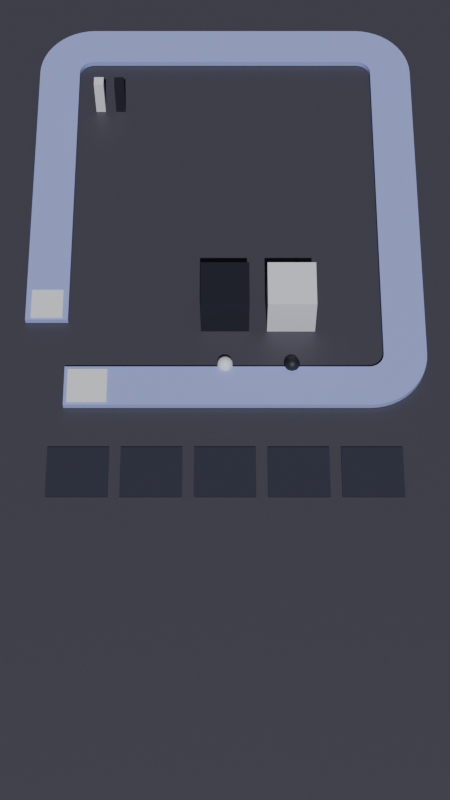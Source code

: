 # Source: scene.blend  (saved by Blender 5.2.45; exported with 4.5.12 LTS)
import bpy
from mathutils import Matrix  # noqa: F401  (used for matrix-valued properties, if any)

bpy.ops.wm.read_factory_settings(use_empty=True)
scene = bpy.context.scene
scene.name = 'Scene'

# ---- collections
col_gameplay = bpy.data.collections.new('Gameplay'); scene.collection.children.link(col_gameplay)
col_grid = bpy.data.collections.new('Grid'); col_gameplay.children.link(col_grid)
col_rail = bpy.data.collections.new('Rail'); col_gameplay.children.link(col_rail)
col_pigs = bpy.data.collections.new('Pigs'); col_gameplay.children.link(col_pigs)
col_gameplayanchors = bpy.data.collections.new('GameplayAnchors'); col_gameplay.children.link(col_gameplayanchors)
col_camera = bpy.data.collections.new('Camera'); col_gameplay.children.link(col_camera)
col_lighting = bpy.data.collections.new('Lighting'); col_gameplay.children.link(col_lighting)
col_ground = bpy.data.collections.new('Ground'); col_gameplay.children.link(col_ground)
col_slots = bpy.data.collections.new('Slots'); col_gameplay.children.link(col_slots)

# ---- materials (node trees are filled in below, after node groups)
mat_light = bpy.data.materials.new('Light')
mat_light.diffuse_color = (0.896, 0.914, 1.0, 1.0)
mat_dark = bpy.data.materials.new('Dark')
mat_dark.diffuse_color = (0.017, 0.019, 0.033, 1.0)
mat_rail = bpy.data.materials.new('Rail')
mat_rail.diffuse_color = (0.402, 0.471, 0.953, 1.0)
mat_railwhite = bpy.data.materials.new('RailWhite')
mat_railwhite.diffuse_color = (0.914, 0.945, 1.0, 1.0)
mat_ground = bpy.data.materials.new('Ground')
mat_ground.alpha_threshold = 0.0
mat_ground.use_backface_culling_lightprobe_volume = False
mat_ground.roughness = 0.5
mat_ground.line_color = (0.0, 0.0, 0.0, 1.0)
mat_slot = bpy.data.materials.new('Slot')
mat_slot.diffuse_color = (0.036, 0.038, 0.066, 1.0)

# ---- material node trees
mat_light.use_nodes = True; mat_light.node_tree.nodes.clear()
_N = mat_light.node_tree.nodes; _L = mat_light.node_tree.links
n0 = _N.new('ShaderNodeBsdfPrincipled'); n0.name = 'Principled BSDF'; n0.location = (-200, 100)
n0.inputs[0].default_value = (0.896, 0.914, 1.0, 1.0)
n0.inputs[2].default_value = 0.55
n0.inputs[10].default_value = 0.005
n1 = _N.new('ShaderNodeOutputMaterial'); n1.name = 'Material Output'; n1.location = (200, 100)
_L.new(n0.outputs[0], n1.inputs[0])
n1.is_active_output = True
mat_dark.use_nodes = True; mat_dark.node_tree.nodes.clear()
_N = mat_dark.node_tree.nodes; _L = mat_dark.node_tree.links
n0 = _N.new('ShaderNodeBsdfPrincipled'); n0.name = 'Principled BSDF'; n0.location = (-200, 100)
n0.inputs[0].default_value = (0.017, 0.019, 0.033, 1.0)
n0.inputs[2].default_value = 0.55
n0.inputs[10].default_value = 0.005
n1 = _N.new('ShaderNodeOutputMaterial'); n1.name = 'Material Output'; n1.location = (200, 100)
_L.new(n0.outputs[0], n1.inputs[0])
n1.is_active_output = True
mat_rail.use_nodes = True; mat_rail.node_tree.nodes.clear()
_N = mat_rail.node_tree.nodes; _L = mat_rail.node_tree.links
n0 = _N.new('ShaderNodeBsdfPrincipled'); n0.name = 'Principled BSDF'; n0.location = (-200, 100)
n0.inputs[0].default_value = (0.402, 0.471, 0.953, 1.0)
n0.inputs[2].default_value = 0.55
n0.inputs[10].default_value = 0.005
n1 = _N.new('ShaderNodeOutputMaterial'); n1.name = 'Material Output'; n1.location = (200, 100)
_L.new(n0.outputs[0], n1.inputs[0])
n1.is_active_output = True
mat_railwhite.use_nodes = True; mat_railwhite.node_tree.nodes.clear()
_N = mat_railwhite.node_tree.nodes; _L = mat_railwhite.node_tree.links
n0 = _N.new('ShaderNodeBsdfPrincipled'); n0.name = 'Principled BSDF'; n0.location = (-200, 100)
n0.inputs[0].default_value = (0.914, 0.945, 1.0, 1.0)
n0.inputs[2].default_value = 0.55
n0.inputs[10].default_value = 0.005
n1 = _N.new('ShaderNodeOutputMaterial'); n1.name = 'Material Output'; n1.location = (200, 100)
_L.new(n0.outputs[0], n1.inputs[0])
n1.is_active_output = True
mat_ground.use_nodes = True; mat_ground.node_tree.nodes.clear()
_N = mat_ground.node_tree.nodes; _L = mat_ground.node_tree.links
n0 = _N.new('ShaderNodeOutputMaterial'); n0.name = 'Material Output'; n0.location = (200, 100)
n1 = _N.new('ShaderNodeBsdfPrincipled'); n1.name = 'Principled BSDF'; n1.location = (-200, 100)
n1.inputs[0].default_value = (0.07135, 0.07001, 0.09565, 1.0)
n1.inputs[10].default_value = 0.005
_L.new(n1.outputs[0], n0.inputs[0])
n0.is_active_output = True
mat_slot.use_nodes = True; mat_slot.node_tree.nodes.clear()
_N = mat_slot.node_tree.nodes; _L = mat_slot.node_tree.links
n0 = _N.new('ShaderNodeBsdfPrincipled'); n0.name = 'Principled BSDF'; n0.location = (-200, 100)
n0.inputs[0].default_value = (0.036, 0.038, 0.066, 1.0)
n0.inputs[2].default_value = 0.55
n0.inputs[10].default_value = 0.005
n1 = _N.new('ShaderNodeOutputMaterial'); n1.name = 'Material Output'; n1.location = (200, 100)
_L.new(n0.outputs[0], n1.inputs[0])
n1.is_active_output = True

# ---- world
world_world = bpy.data.worlds.new('World'); scene.world = world_world
world_world.use_nodes = True; world_world.node_tree.nodes.clear()
_N = world_world.node_tree.nodes; _L = world_world.node_tree.links
n0 = _N.new('ShaderNodeOutputWorld'); n0.name = 'World Output'; n0.location = (200, 100)
n1 = _N.new('ShaderNodeBackground'); n1.name = 'Background'; n1.location = (-200, 100)
n1.inputs[0].default_value = (0.05088, 0.05088, 0.05088, 1.0)
_L.new(n1.outputs[0], n0.inputs[0])
n0.is_active_output = True
world_world.color = (0.05088, 0.05088, 0.05088)
world_world.sun_shadow_jitter_overblur = 0.0

# ---- cameras
cam_camera_001 = bpy.data.cameras.new('Camera.001')
cam_camera_001.passepartout_alpha = 1.0
cam_camera_001.lens = 80.0
cam_camera_001.ortho_scale = 23.4

# ---- lights
light_keylight = bpy.data.lights.new('KeyLight', 'SUN')
light_keylight.energy = 2.65

# ---- meshes
me_grid_box = bpy.data.meshes.new('Grid_Box')
me_grid_box.from_pydata([(-0.15, -0.15, 0.0), (0.15, -0.15, 0.0), (0.15, 0.15, 0.0), (-0.15, 0.15, 0.0), (-0.15, -0.15, 1.402), (0.15, -0.15, 1.402), (0.15, 0.15, 1.402), (-0.15, 0.15, 1.402)], [], [(3, 2, 1, 0), (4, 5, 6, 7), (0, 1, 5, 4), (1, 2, 6, 5), (2, 3, 7, 6), (3, 0, 4, 7)])
me_grid_box.materials.append(mat_light)
me_grid_box.update()
me_rail_start_mesh = bpy.data.meshes.new('Rail_Start_Mesh')
me_rail_start_mesh.from_pydata([(-0.59, -0.5437, 0.0), (0.59, -0.5437, 0.0), (0.59, 0.5437, 0.0), (-0.59, 0.5437, 0.0), (-0.59, -0.5437, 0.2736), (0.59, -0.5437, 0.2736), (0.59, 0.5437, 0.2736), (-0.59, 0.5437, 0.2736)], [], [(3, 2, 1, 0), (4, 5, 6, 7), (0, 1, 5, 4), (1, 2, 6, 5), (2, 3, 7, 6), (3, 0, 4, 7)])
me_rail_start_mesh.materials.append(mat_railwhite)
me_rail_start_mesh.update()
me_rail_end_mesh = bpy.data.meshes.new('Rail_End_Mesh')
me_rail_end_mesh.from_pydata([(-0.4803, -0.5707, 0.0), (0.4803, -0.5707, 0.0), (0.4803, 0.3941, 0.0), (-0.4803, 0.3941, 0.0), (-0.4803, -0.5707, 0.2736), (0.4803, -0.5707, 0.2736), (0.4803, 0.3941, 0.2736), (-0.4803, 0.3941, 0.2736)], [], [(3, 2, 1, 0), (4, 5, 6, 7), (0, 1, 5, 4), (1, 2, 6, 5), (2, 3, 7, 6), (3, 0, 4, 7)])
me_rail_end_mesh.materials.append(mat_railwhite)
me_rail_end_mesh.update()
me_pig_mesh = bpy.data.meshes.new('Pig_Mesh')
me_pig_mesh.from_pydata([(-0.7278, -0.7328, 1.192e-07), (0.7278, -0.7328, 1.192e-07), (0.7278, 0.7328, 1.192e-07), (-0.7278, 0.7328, 1.192e-07), (-0.7278, -0.7328, 1.583), (0.7278, -0.7328, 1.583), (0.7278, 0.7328, 1.583), (-0.7278, 0.7328, 1.583)], [], [(3, 2, 1, 0), (4, 5, 6, 7), (0, 1, 5, 4), (1, 2, 6, 5), (2, 3, 7, 6), (3, 0, 4, 7)])
me_pig_mesh.materials.append(mat_light)
me_pig_mesh.update()
me_bullet_mesh = bpy.data.meshes.new('Bullet_Mesh')
me_bullet_mesh.from_pydata([(0.0, 0.0, -0.24), (0.1737, -0.1262, -0.1073), (-0.06633, -0.2042, -0.1073), (-0.2147, 0.0, -0.1073), (-0.06633, 0.2042, -0.1073), (0.1737, 0.1262, -0.1073), (0.06633, -0.2042, 0.1073), (-0.1737, -0.1262, 0.1073), (-0.1737, 0.1262, 0.1073), (0.06633, 0.2042, 0.1073), (0.2147, 0.0, 0.1073), (0.0, 0.0, 0.24), (-0.03899, -0.12, -0.2042), (0.1021, -0.07416, -0.2042), (0.06309, -0.1942, -0.1262), (0.2042, 0.0, -0.1262), (0.1021, 0.07416, -0.2042), (-0.1262, 0.0, -0.2042), (-0.1652, -0.12, -0.1262), (-0.03899, 0.12, -0.2042), (-0.1652, 0.12, -0.1262), (0.06309, 0.1942, -0.1262), (0.2283, -0.07416, 0.0), (0.2283, 0.07416, 0.0), (0.0, -0.24, 0.0), (0.1411, -0.1942, 0.0), (-0.2283, -0.07416, 0.0), (-0.1411, -0.1942, 0.0), (-0.1411, 0.1942, 0.0), (-0.2283, 0.07416, 0.0), (0.1411, 0.1942, 0.0), (0.0, 0.24, 0.0), (0.1652, -0.12, 0.1262), (-0.06309, -0.1942, 0.1262), (-0.2042, 0.0, 0.1262), (-0.06309, 0.1942, 0.1262), (0.1652, 0.12, 0.1262), (0.03899, -0.12, 0.2042), (0.1262, 0.0, 0.2042), (-0.1021, -0.07416, 0.2042), (-0.1021, 0.07416, 0.2042), (0.03899, 0.12, 0.2042)], [], [(0, 13, 12), (1, 13, 15), (0, 12, 17), (0, 17, 19), (0, 19, 16), (1, 15, 22), (2, 14, 24), (3, 18, 26), (4, 20, 28), (5, 21, 30), (1, 22, 25), (2, 24, 27), (3, 26, 29), (4, 28, 31), (5, 30, 23), (6, 32, 37), (7, 33, 39), (8, 34, 40), (9, 35, 41), (10, 36, 38), (38, 41, 11), (38, 36, 41), (36, 9, 41), (41, 40, 11), (41, 35, 40), (35, 8, 40), (40, 39, 11), (40, 34, 39), (34, 7, 39), (39, 37, 11), (39, 33, 37), (33, 6, 37), (37, 38, 11), (37, 32, 38), (32, 10, 38), (23, 36, 10), (23, 30, 36), (30, 9, 36), (31, 35, 9), (31, 28, 35), (28, 8, 35), (29, 34, 8), (29, 26, 34), (26, 7, 34), (27, 33, 7), (27, 24, 33), (24, 6, 33), (25, 32, 6), (25, 22, 32), (22, 10, 32), (30, 31, 9), (30, 21, 31), (21, 4, 31), (28, 29, 8), (28, 20, 29), (20, 3, 29), (26, 27, 7), (26, 18, 27), (18, 2, 27), (24, 25, 6), (24, 14, 25), (14, 1, 25), (22, 23, 10), (22, 15, 23), (15, 5, 23), (16, 21, 5), (16, 19, 21), (19, 4, 21), (19, 20, 4), (19, 17, 20), (17, 3, 20), (17, 18, 3), (17, 12, 18), (12, 2, 18), (15, 16, 5), (15, 13, 16), (13, 0, 16), (12, 14, 2), (12, 13, 14), (13, 1, 14)])
me_bullet_mesh.polygons.foreach_set('use_smooth', [True] * 80)
me_bullet_mesh.materials.append(mat_light)
me_bullet_mesh.update()
me_ground_plane = bpy.data.meshes.new('Ground_Plane')
me_ground_plane.from_pydata([(-32.0, -32.0, 0.0), (32.0, -32.0, 0.0), (-32.0, 32.0, 0.0), (32.0, 32.0, 0.0)], [], [(0, 1, 3, 2)])
_uv = me_ground_plane.uv_layers.new(name='UVMap')
_uv.uv.foreach_set('vector', [0.0, 0.0, 1.0, 0.0, 1.0, 1.0, 0.0, 1.0])
me_ground_plane.materials.append(mat_ground)
me_ground_plane.update()
me_slot_mesh = bpy.data.meshes.new('Slot_Mesh')
me_slot_mesh.from_pydata([(-0.9003, -0.7944, 0.0), (0.9003, -0.7944, 0.0), (0.9003, 0.7944, 0.0), (-0.9003, 0.7944, 0.0), (-0.9003, -0.7944, 0.07944), (0.9003, -0.7944, 0.07944), (0.9003, 0.7944, 0.07944), (-0.9003, 0.7944, 0.07944)], [], [(3, 2, 1, 0), (4, 5, 6, 7), (0, 1, 5, 4), (1, 2, 6, 5), (2, 3, 7, 6), (3, 0, 4, 7)])
me_slot_mesh.materials.append(mat_slot)
me_slot_mesh.update()

# ---- curves / text
cu_rail_profile = bpy.data.curves.new('Rail_Profile', 'CURVE')
cu_rail_profile.dimensions = '2D'
_sp = cu_rail_profile.splines.new('POLY'); _sp.points.add(3)
_sp.points.foreach_set('co', [0.6491, 0.02, 0.0, 1.0, 0.6491, 0.2179, 0.0, 1.0, -0.6491, 0.2179, 0.0, 1.0, -0.6491, 0.02, 0.0, 1.0])
_sp.use_cyclic_u = True
cu_rail_main = bpy.data.curves.new('Rail_Main', 'CURVE')
cu_rail_main.dimensions = '3D'
_sp = cu_rail_main.splines.new('POLY'); _sp.points.add(40)
_sp.points.foreach_set('co', [-4.786, -2.73, 0.012, 1.0, 4.305, -2.73, 0.012, 1.0, 4.449, -2.721, 0.012, 1.0, 4.59, -2.693, 0.012, 1.0, 4.726, -2.646, 0.012, 1.0, 4.855, -2.583, 0.012, 1.0, 4.975, -2.503, 0.012, 1.0, 5.083, -2.408, 0.012, 1.0, 5.178, -2.3, 0.012, 1.0, 5.258, -2.18, 0.012, 1.0, 5.321, -2.051, 0.012, 1.0, 5.368, -1.915, 0.012, 1.0, 5.396, -1.774, 0.012, 1.0, 5.405, -1.63, 0.012, 1.0, 5.405, 8.98, 0.012, 1.0, 5.396, 9.124, 0.012, 1.0, 5.368, 9.265, 0.012, 1.0, 5.321, 9.401, 0.012, 1.0, 5.258, 9.53, 0.012, 1.0, 5.178, 9.65, 0.012, 1.0, 5.083, 9.758, 0.012, 1.0, 4.975, 9.853, 0.012, 1.0, 4.855, 9.933, 0.012, 1.0, 4.726, 9.996, 0.012, 1.0, 4.59, 10.04, 0.012, 1.0, 4.449, 10.07, 0.012, 1.0, 4.305, 10.08, 0.012, 1.0, -4.305, 10.08, 0.012, 1.0, -4.449, 10.07, 0.012, 1.0, -4.59, 10.04, 0.012, 1.0, -4.726, 9.996, 0.012, 1.0, -4.855, 9.933, 0.012, 1.0, -4.975, 9.853, 0.012, 1.0, -5.083, 9.758, 0.012, 1.0, -5.178, 9.65, 0.012, 1.0, -5.258, 9.53, 0.012, 1.0, -5.321, 9.401, 0.012, 1.0, -5.368, 9.265, 0.012, 1.0, -5.396, 9.124, 0.012, 1.0, -5.405, 8.98, 0.012, 1.0, -5.405, -0.45, 0.012, 1.0])
_sp.use_smooth = False
cu_rail_main.materials.append(mat_rail)
cu_rail_main.bevel_mode = 'OBJECT'
cu_rail_main.fill_mode = 'FULL'
cu_rail_main.twist_mode = 'Z_UP'
cu_rail_main.use_fill_caps = True

# ---- objects
ob_grid_block_light = bpy.data.objects.new('Grid_Block_Light', me_grid_box)
ob_grid_block_dark = bpy.data.objects.new('Grid_Block_Dark', me_grid_box)
ob_rail_profile = bpy.data.objects.new('Rail_Profile', cu_rail_profile)
ob_rail_main = bpy.data.objects.new('Rail_Main', cu_rail_main)
ob_rail_start = bpy.data.objects.new('Rail_Start', me_rail_start_mesh)
ob_rail_end = bpy.data.objects.new('Rail_End', me_rail_end_mesh)
ob_pig_dark = bpy.data.objects.new('Pig_Dark', None)
ob_pig_dark_pig_0_0_body = bpy.data.objects.new('Pig_Dark_Pig_0_0_Body', me_pig_mesh)
ob_pigcolumn_0 = bpy.data.objects.new('PigColumn_0', None)
ob_pigcolumn_1 = bpy.data.objects.new('PigColumn_1', None)
ob_pigcolumn_2 = bpy.data.objects.new('PigColumn_2', None)
ob_pigcolumn_3 = bpy.data.objects.new('PigColumn_3', None)
ob_pig_light = bpy.data.objects.new('Pig_Light', None)
ob_pig_light_pig_0_0_body = bpy.data.objects.new('Pig_Light_Pig_0_0_Body', me_pig_mesh)
ob_bullet_light = bpy.data.objects.new('Bullet_Light', me_bullet_mesh)
ob_bullet_dark = bpy.data.objects.new('Bullet_Dark', me_bullet_mesh)
ob_railstart = bpy.data.objects.new('RailStart', None)
ob_railend = bpy.data.objects.new('RailEnd', None)
ob_gridcenter = bpy.data.objects.new('GridCenter', None)
ob_cameratarget = bpy.data.objects.new('CameraTarget', None)
ob_camera = bpy.data.objects.new('Camera', cam_camera_001)
ob_keylight = bpy.data.objects.new('KeyLight', light_keylight)
ob_ground_plane = bpy.data.objects.new('Ground_Plane', me_ground_plane)
ob_slot_0 = bpy.data.objects.new('Slot_0', me_slot_mesh)
ob_slot_1 = bpy.data.objects.new('Slot_1', me_slot_mesh)
ob_slot_2 = bpy.data.objects.new('Slot_2', me_slot_mesh)
ob_slot_3 = bpy.data.objects.new('Slot_3', me_slot_mesh)
ob_slot_4 = bpy.data.objects.new('Slot_4', me_slot_mesh)

# ---- transforms, parenting, visibility, modifiers, constraints
ob_grid_block_light.location = (-4.025, 7.7, 0.012)
ob_grid_block_light.material_slots[0].link = 'OBJECT'; ob_grid_block_light.material_slots[0].material = mat_light
ob_grid_block_dark.location = (-3.381, 7.7, 0.012)
ob_grid_block_dark.material_slots[0].link = 'OBJECT'; ob_grid_block_dark.material_slots[0].material = mat_dark
ob_rail_profile.location = (0.0, 0.0, 0.0)
ob_rail_profile.hide_render = True
ob_rail_main.location = (0.0, 0.0, 0.0)
ob_rail_start.location = (-4.092, -2.73, 0.012)
ob_rail_start.material_slots[0].link = 'OBJECT'; ob_rail_start.material_slots[0].material = mat_railwhite
ob_rail_end.location = (-5.405, 0.19, 0.012)
ob_rail_end.material_slots[0].link = 'OBJECT'; ob_rail_end.material_slots[0].material = mat_railwhite
ob_pig_dark.location = (0.0, 0.0, 0.0)
ob_pig_dark.empty_display_size = 0.35
ob_pig_dark_pig_0_0_body.parent = ob_pig_dark
ob_pig_dark_pig_0_0_body.location = (0.0, 0.0, 0.0)
ob_pig_dark_pig_0_0_body.material_slots[0].link = 'OBJECT'; ob_pig_dark_pig_0_0_body.material_slots[0].material = mat_dark
ob_pigcolumn_0.location = (-3.813, -9.917, 0.0)
ob_pigcolumn_0.empty_display_type = 'SINGLE_ARROW'
ob_pigcolumn_0.empty_display_size = 0.8
ob_pigcolumn_1.location = (-1.288, -9.917, 0.012)
ob_pigcolumn_1.empty_display_type = 'SINGLE_ARROW'
ob_pigcolumn_1.empty_display_size = 0.8
ob_pigcolumn_2.location = (1.238, -9.917, 0.012)
ob_pigcolumn_2.empty_display_type = 'SINGLE_ARROW'
ob_pigcolumn_2.empty_display_size = 0.8
ob_pigcolumn_3.location = (3.763, -9.917, 0.012)
ob_pigcolumn_3.empty_display_type = 'SINGLE_ARROW'
ob_pigcolumn_3.empty_display_size = 0.8
ob_pig_light.location = (2.0, 0.0, 0.0)
ob_pig_light.empty_display_size = 0.35
ob_pig_light_pig_0_0_body.parent = ob_pig_light
ob_pig_light_pig_0_0_body.location = (0.0, 0.0, 0.0)
ob_pig_light_pig_0_0_body.material_slots[0].link = 'OBJECT'; ob_pig_light_pig_0_0_body.material_slots[0].material = mat_light
ob_bullet_light.location = (0.0, -2.0, 0.24)
ob_bullet_light.material_slots[0].link = 'OBJECT'; ob_bullet_light.material_slots[0].material = mat_light
ob_bullet_dark.location = (2.0, -2.0, 0.24)
ob_bullet_dark.material_slots[0].link = 'OBJECT'; ob_bullet_dark.material_slots[0].material = mat_dark
ob_railstart.location = (-4.125, -2.73, 0.012)
ob_railstart.empty_display_size = 0.35
ob_railend.location = (-5.405, -0.45, 0.012)
ob_railend.empty_display_size = 0.35
ob_gridcenter.location = (0.0, 3.675, 0.012)
ob_gridcenter.empty_display_size = 0.35
ob_cameratarget.location = (0.0, 0.4, 0.0)
ob_cameratarget.empty_display_size = 0.35
ob_camera.location = (0.0, -28.19, 46.41)
ob_camera.rotation_euler = (0.4957, -0.0, 0.0)
ob_camera.lock_location = (True, True, True)
ob_camera.lock_rotation = (True, True, True)
ob_camera.lock_scale = (True, True, True)
ob_keylight.location = (0.0, 0.0, 0.0)
ob_keylight.rotation_euler = (0.55, -0.35, 0.55)
ob_ground_plane.location = (0.0, 0.0, 0.0)
ob_slot_0.location = (-4.29, -5.5, 0.012)
ob_slot_0.material_slots[0].link = 'OBJECT'; ob_slot_0.material_slots[0].material = mat_slot
ob_slot_1.location = (-2.145, -5.5, 0.012)
ob_slot_1.material_slots[0].link = 'OBJECT'; ob_slot_1.material_slots[0].material = mat_slot
ob_slot_2.location = (1.545e-08, -5.5, 0.012)
ob_slot_2.material_slots[0].link = 'OBJECT'; ob_slot_2.material_slots[0].material = mat_slot
ob_slot_3.location = (2.145, -5.5, 0.012)
ob_slot_3.material_slots[0].link = 'OBJECT'; ob_slot_3.material_slots[0].material = mat_slot
ob_slot_4.location = (4.29, -5.5, 0.012)
ob_slot_4.material_slots[0].link = 'OBJECT'; ob_slot_4.material_slots[0].material = mat_slot
cu_rail_main.bevel_object = ob_rail_profile

# ---- collection membership
col_grid.objects.link(ob_grid_block_light)
col_grid.objects.link(ob_grid_block_dark)
col_rail.objects.link(ob_rail_profile)
col_rail.objects.link(ob_rail_main)
col_rail.objects.link(ob_rail_start)
col_rail.objects.link(ob_rail_end)
col_pigs.objects.link(ob_pig_dark)
col_pigs.objects.link(ob_pig_dark_pig_0_0_body)
col_pigs.objects.link(ob_pigcolumn_0)
col_pigs.objects.link(ob_pigcolumn_1)
col_pigs.objects.link(ob_pigcolumn_2)
col_pigs.objects.link(ob_pigcolumn_3)
col_pigs.objects.link(ob_pig_light)
col_pigs.objects.link(ob_pig_light_pig_0_0_body)
col_pigs.objects.link(ob_bullet_light)
col_pigs.objects.link(ob_bullet_dark)
col_gameplayanchors.objects.link(ob_railstart)
col_gameplayanchors.objects.link(ob_railend)
col_gameplayanchors.objects.link(ob_gridcenter)
col_gameplayanchors.objects.link(ob_cameratarget)
col_camera.objects.link(ob_camera)
col_lighting.objects.link(ob_keylight)
col_ground.objects.link(ob_ground_plane)
col_slots.objects.link(ob_slot_0)
col_slots.objects.link(ob_slot_1)
col_slots.objects.link(ob_slot_2)
col_slots.objects.link(ob_slot_3)
col_slots.objects.link(ob_slot_4)

# ---- scene / render settings (as saved in the file)
scene.camera = ob_camera
scene.frame_start = 0; scene.frame_end = 1; scene.frame_set(1)
scene.render.engine = 'BLENDER_EEVEE_NEXT'
scene.render.resolution_x = 900
scene.render.resolution_y = 1600
scene.render.bake_bias = 0.0
scene.render.bake_samples = 0
scene.render.compositor_device = 'GPU'
scene.eevee.taa_samples = 1
scene.eevee.taa_render_samples = 1
scene.eevee.use_volume_custom_range = False
scene.eevee.fast_gi_thickness_near = 0.1
scene.eevee.fast_gi_thickness_far = 0.0
scene.eevee.ray_tracing_options.screen_trace_thickness = 0.1
bpy.context.view_layer.update()
